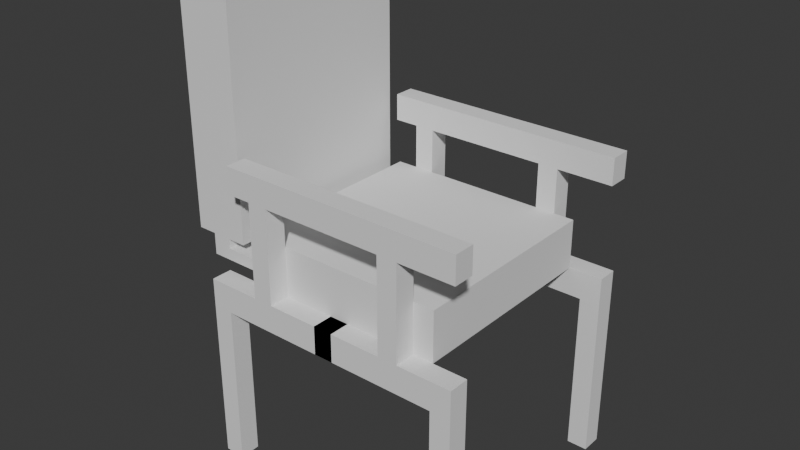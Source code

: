# Source: one_chair_ONE_PIEECCCEEEE_.blend  (saved by Blender 4.4.32; exported with 4.5.12 LTS)
import bpy
from mathutils import Matrix  # noqa: F401  (used for matrix-valued properties, if any)

bpy.ops.wm.read_factory_settings(use_empty=True)
scene = bpy.context.scene
scene.name = 'Scene'

# ---- collections
col_collection = bpy.data.collections.new('Collection'); scene.collection.children.link(col_collection)

# ---- world
world_world = bpy.data.worlds.new('World'); scene.world = world_world
world_world.use_nodes = True; world_world.node_tree.nodes.clear()
_N = world_world.node_tree.nodes; _L = world_world.node_tree.links
n0 = _N.new('ShaderNodeOutputWorld'); n0.name = 'World Output'; n0.location = (300, 300)
n1 = _N.new('ShaderNodeBackground'); n1.name = 'Background'; n1.location = (10, 300)
n1.inputs[0].default_value = (0.05088, 0.05088, 0.05088, 1.0)
_L.new(n1.outputs[0], n0.inputs[0])
n0.is_active_output = True
world_world.color = (0.05088, 0.05088, 0.05088)
world_world.sun_shadow_jitter_overblur = 0.0

# ---- meshes
me_cube_001 = bpy.data.meshes.new('Cube.001')
me_cube_001.from_pydata([(-1.0, -1.0, -0.2434), (-1.0, -1.0, 0.2434), (-1.0, 1.0, -0.2434), (-1.0, 1.0, 0.2434), (1.0, -1.0, -0.2434), (1.0, -1.0, 0.2434), (1.0, 1.0, -0.2434), (1.0, 1.0, 0.2434), (-1.0, -1.0, -0.1335), (-1.0, 1.0, -0.1335), (1.0, 1.0, -0.1335), (1.0, -1.0, -0.1335), (-1.0, -1.0, -0.01812), (1.0, -1.0, -0.01812), (-1.691, -1.0, 0.07837), (-1.691, -1.0, 2.541), (-1.691, 1.0, 0.07837), (-1.691, 1.0, 2.541), (-1.132, -1.0, 0.07837), (-1.132, -1.0, 2.541), (-1.132, 1.0, 2.541), (-1.321, 1.0, 0.07837), (-1.321, 1.0, 2.541), (-1.321, -1.0, 0.07837), (-1.321, -1.0, 2.541), (-1.506, 1.0, 0.07837), (-1.506, -1.0, 2.541), (-1.506, 1.0, 2.541), (-1.506, -1.0, 0.07837), (-1.506, -1.0, -0.1335), (-1.321, -1.0, -0.1335), (-1.321, 1.0, -0.1335), (-1.321, -1.0, -0.01812), (-1.321, 1.0, -0.01812), (-1.506, 1.0, -0.01812), (-1.506, -1.0, -0.01812), (0.0, 1.0, -0.2434), (0.0, 1.0, 0.2434), (0.0, -1.0, -0.2434), (0.0, -1.0, 0.2434), (0.0, -1.0, -0.1335), (0.0, 1.0, -0.1335), (0.0, -1.0, -0.01812), (0.0, 1.0, -0.01812), (0.09504, 1.0, 0.2434), (0.09504, -1.0, -0.2434), (0.09504, 1.0, -0.1335), (0.09504, 1.0, -0.01812), (0.09504, -1.0, 0.2434), (0.09504, -1.0, -0.1335), (0.09504, -1.0, -0.01812), (-0.09504, 1.0, -0.2434), (-0.09504, -1.0, 0.2434), (-0.09504, -1.0, -0.1335), (-0.09504, -1.0, -0.01812), (-0.09504, 1.0, 0.2434), (-0.09504, -1.0, -0.2434), (-0.09504, 1.0, -0.1335), (-0.09504, 1.0, -0.01812), (1.35, 1.206, 0.9396), (1.35, 1.001, 0.9396), (-1.039, 1.001, 0.9396), (-1.039, 1.206, 0.9396), (1.35, 1.206, 0.6779), (1.35, 1.001, 0.6779), (-1.039, 1.001, 0.6779), (-1.039, 1.206, 0.6779), (0.6015, 1.206, 0.9396), (0.6015, 1.001, 0.9396), (-0.6015, 1.206, 0.9396), (0.7976, 1.206, 0.9396), (0.7976, 1.001, 0.9396), (-0.7976, 1.206, 0.9396), (-0.7976, 1.001, 0.9396), (-0.6015, 1.001, 0.9396), (0.6015, 1.206, 0.6779), (0.6015, 1.001, 0.6779), (-0.6015, 1.206, 0.6779), (0.7976, 1.206, 0.6779), (0.7976, 1.001, 0.6779), (-0.7976, 1.206, 0.6779), (0.09504, 1.0, -0.5209), (0.0, 1.0, -0.5209), (-0.09504, -1.0, -0.5209), (0.0, -1.0, -0.5209), (0.09504, -1.0, -0.5209), (-0.09504, 1.0, -0.5209), (-0.7976, 1.001, 0.6779), (-0.6015, 1.001, 0.6779), (0.6015, 1.206, -0.3822), (0.6015, 1.001, -0.3822), (0.6015, 1.001, -0.5209), (0.6015, 1.206, -0.2434), (0.0, 1.0, -0.3822), (-0.09504, 1.0, -0.3822), (-0.09504, -1.0, -0.3822), (0.6015, 1.206, -0.5209), (0.09504, -1.0, -0.3822), (0.09504, 1.0, -0.3822), (0.6015, 1.001, -0.2434), (-0.6015, 1.001, -0.5209), (-0.6015, 1.001, -0.2434), (-0.6015, 1.206, -0.3822), (-0.6015, 1.206, -0.5209), (-0.6015, 1.001, -0.3822), (-0.09504, -1.204, -0.2434), (0.0, -1.204, -0.2434), (-0.6015, 1.206, -0.2434), (0.7976, 1.206, -0.3822), (0.09504, -1.204, -0.2434), (0.7976, 1.001, -0.3822), (0.7976, 1.001, -0.5209), (0.7976, 1.206, -0.2434), (0.7976, 1.206, -0.5209), (-0.09504, -1.204, -0.5209), (0.0, -1.204, -0.5209), (0.09504, -1.204, -0.5209), (0.7976, 1.001, -0.2434), (-0.7976, 1.001, -0.5209), (-0.7976, 1.001, -0.2434), (-0.09504, -1.204, -0.3822), (0.0, -1.204, -0.3822), (0.09504, -1.204, -0.3822), (-0.7976, 1.206, -0.3822), (-0.7976, 1.206, -0.5209), (1.334, -1.0, -0.3822), (1.334, -1.0, -0.5209), (-0.7976, 1.001, -0.3822), (-0.7976, 1.206, -0.2434), (-1.334, -1.0, -0.3822), (-1.334, -1.0, -0.5209), (1.334, -1.0, -0.2434), (1.133, 1.001, -2.137), (-1.334, -1.0, -0.2434), (1.133, 1.206, -2.137), (-1.334, -1.204, -0.3822), (-1.334, -1.204, -0.2434), (-1.133, 1.206, -2.137), (1.334, -1.204, -0.2434), (1.334, -1.204, -0.3822), (-1.133, 1.001, -2.137), (1.334, 1.001, -2.137), (1.334, -1.204, -0.5209), (-1.334, -1.204, -0.5209), (1.334, 1.206, -2.137), (-1.133, -1.204, -0.3822), (-1.133, -1.204, -0.2434), (-1.133, -1.0, -0.2434), (-1.133, -1.0, -0.3822), (-1.133, -1.0, -0.5209), (-1.133, -1.204, -0.5209), (1.133, -1.0, -0.2434), (1.133, -1.0, -0.3822), (1.133, -1.204, -0.3822), (1.133, -1.204, -0.5209), (1.133, -1.204, -0.2434), (1.133, -1.0, -0.5209), (-1.334, 1.001, -2.137), (-1.334, 1.206, -2.137), (1.133, 1.001, -0.5209), (1.133, 1.206, -0.2434), (1.133, 1.206, -0.5209), (1.133, 1.206, -0.3822), (1.133, 1.001, -0.3822), (1.133, 1.001, -0.2434), (-1.133, 1.206, -0.5209), (-1.133, 1.001, -0.5209), (-1.133, 1.001, -0.3822), (-1.133, 1.001, -0.2434), (-1.133, 1.206, -0.2434), (-1.133, 1.206, -0.3822), (-1.334, 1.206, -0.5209), (-1.334, -1.204, -2.137), (-1.334, -1.0, -2.137), (1.334, 1.206, -0.5209), (1.334, 1.206, -0.3822), (1.334, -1.204, -2.137), (1.334, -1.0, -2.137), (-1.133, -1.0, -2.137), (-1.133, -1.204, -2.137), (1.133, -1.204, -2.137), (1.133, -1.0, -2.137), (1.334, 1.206, -0.2434), (-1.334, 1.206, -0.2434), (-1.334, 1.206, -0.3822), (-0.7976, -1.204, -0.2434), (-0.7976, -1.0, -0.3822), (-0.7976, -1.204, -0.5209), (-0.7976, -1.204, -0.3822), (-0.7976, -1.0, -0.2434), (-0.7976, -1.0, -0.5209), (0.7976, -1.0, -0.2434), (0.7976, -1.204, -0.5209), (0.7976, -1.204, -0.2434), (0.7976, -1.0, -0.5209), (0.7976, -1.0, -0.3822), (0.7976, -1.204, -0.3822), (-1.334, 1.001, -0.2434), (1.334, 1.001, -0.2434), (-1.334, 1.001, -0.5209), (-1.334, 1.001, -0.3822), (1.334, 1.001, -0.5209), (1.334, 1.001, -0.3822), (0.09504, 1.206, -0.3822), (0.0, 1.206, -0.3822), (-0.09504, 1.206, -0.3822), (0.09504, 1.206, -0.5209), (0.0, 1.206, -0.5209), (-0.09504, 1.206, -0.5209), (-0.6015, -1.204, -0.2434), (-0.6015, -1.0, -0.3822), (-0.6015, -1.204, -0.5209), (-0.6015, -1.204, -0.3822), (-0.6015, -1.0, -0.2434), (-0.6015, -1.0, -0.5209), (0.6015, -1.0, -0.2434), (0.6015, -1.204, -0.5209), (0.6015, -1.204, -0.2434), (0.6015, -1.0, -0.5209), (0.6015, -1.0, -0.3822), (0.6015, -1.204, -0.3822), (0.09504, 1.206, -0.2434), (0.0, 1.206, -0.2434), (-0.09504, 1.206, -0.2434), (-0.6015, -1.0, 0.6779), (-0.7976, -1.0, 0.6779), (-0.7976, -1.204, 0.6779), (0.7976, -1.0, 0.6779), (0.7976, -1.204, 0.6779), (0.09504, 1.001, -0.2434), (-0.6015, -1.204, 0.6779), (0.6015, -1.0, 0.6779), (0.6015, -1.204, 0.6779), (-0.6015, -1.0, 0.9396), (-0.7976, -1.0, 0.9396), (-0.7976, -1.204, 0.9396), (0.7976, -1.0, 0.9396), (0.7976, -1.204, 0.9396), (-1.506, 1.001, -0.1335), (-0.6015, -1.204, 0.9396), (0.6015, -1.0, 0.9396), (0.6015, -1.204, 0.9396), (-1.132, 1.001, 0.07837), (-1.039, -1.204, 0.6779), (-1.039, -1.0, 0.6779), (1.35, -1.0, 0.6779), (1.35, -1.204, 0.6779), (1.0, 1.001, -0.01812), (-1.0, 1.001, -0.01812), (-1.039, -1.204, 0.9396), (-1.039, -1.0, 0.9396), (1.35, -1.0, 0.9396), (1.35, -1.204, 0.9396)], [], [(12, 1, 3, 248), (47, 44, 7, 247), (247, 7, 5, 13), (54, 52, 1, 12), (229, 6, 4, 45), (55, 3, 1, 52), (56, 53, 8, 0), (6, 10, 11, 4), (229, 46, 10, 6), (0, 8, 9, 2), (53, 54, 12, 8), (10, 247, 13, 11), (46, 47, 247, 10), (8, 9, 248, 12), (14, 15, 17, 16), (21, 22, 20, 242), (242, 20, 19, 18), (28, 26, 15, 14), (21, 23, 18, 242), (27, 17, 15, 26), (20, 22, 24, 19), (33, 31, 30, 32), (18, 19, 24, 23), (25, 27, 22, 21), (16, 17, 27, 25), (16, 25, 28, 14), (22, 27, 26, 24), (23, 24, 26, 28), (238, 31, 30, 29), (34, 33, 31, 238), (32, 35, 29, 30), (35, 34, 238, 29), (28, 25, 34, 35), (23, 28, 35, 32), (25, 21, 33, 34), (21, 23, 32, 33), (30, 8, 12, 32), (12, 248, 33, 32), (248, 9, 31, 33), (30, 8, 9, 31), (57, 58, 43, 41), (49, 50, 42, 40), (51, 57, 41, 36), (45, 49, 40, 38), (44, 37, 39, 48), (83, 114, 115, 84), (50, 48, 39, 42), (58, 55, 37, 43), (13, 5, 48, 50), (7, 44, 48, 5), (4, 11, 49, 45), (11, 13, 50, 49), (41, 43, 47, 46), (36, 41, 46, 229), (77, 80, 72, 69), (43, 37, 44, 47), (248, 3, 55, 58), (2, 51, 56, 0), (2, 9, 57, 51), (9, 248, 58, 57), (40, 42, 54, 53), (38, 40, 53, 56), (37, 55, 52, 39), (42, 39, 52, 54), (94, 86, 82, 93), (78, 70, 59, 63), (107, 128, 80, 77), (86, 82, 84, 83), (82, 81, 85, 84), (76, 79, 71, 68), (67, 68, 71, 70), (205, 223, 92, 89), (101, 107, 77, 88), (72, 80, 66, 62), (98, 97, 85, 81), (87, 88, 74, 73), (93, 98, 81, 82), (71, 79, 64, 60), (95, 94, 86, 83), (56, 51, 94, 95), (103, 100, 118, 124), (36, 93, 98, 229), (229, 45, 97, 98), (148, 129, 133, 147), (51, 36, 93, 94), (64, 63, 59, 60), (223, 51, 99, 92), (80, 66, 65, 87), (146, 136, 135, 145), (66, 62, 61, 65), (51, 94, 90, 99), (74, 69, 72, 73), (77, 69, 67, 75), (74, 68, 67, 69), (73, 72, 62, 61), (119, 101, 88, 87), (81, 98, 104, 100), (121, 115, 114, 120), (122, 116, 115, 121), (109, 122, 121, 106), (106, 121, 120, 105), (98, 229, 101, 104), (229, 221, 107, 101), (79, 78, 63, 64), (174, 201, 141, 144), (161, 174, 144, 134), (38, 106, 105, 56), (45, 109, 106, 38), (92, 99, 76, 75), (84, 115, 116, 85), (151, 131, 125, 152), (130, 143, 135, 129), (94, 86, 91, 90), (208, 205, 89, 96), (129, 135, 136, 133), (131, 138, 139, 125), (99, 90, 110, 117), (91, 96, 113, 111), (125, 139, 142, 126), (171, 165, 137, 158), (149, 130, 129, 148), (147, 133, 136, 146), (154, 142, 139, 153), (124, 118, 166, 165), (155, 138, 131, 151), (104, 101, 119, 127), (86, 208, 96, 91), (96, 89, 108, 113), (90, 91, 111, 110), (145, 135, 143, 150), (100, 104, 127, 118), (199, 171, 158, 157), (152, 125, 126, 156), (153, 139, 138, 155), (159, 161, 134, 132), (188, 145, 150, 187), (189, 147, 146, 185), (190, 149, 148, 186), (185, 146, 145, 188), (186, 148, 147, 189), (187, 150, 149, 190), (196, 153, 155, 193), (195, 152, 156, 194), (194, 156, 154, 192), (193, 155, 151, 191), (192, 154, 153, 196), (191, 151, 152, 195), (113, 108, 162, 161), (166, 199, 157, 140), (132, 134, 144, 141), (117, 110, 163, 164), (112, 117, 164, 160), (137, 140, 157, 158), (118, 127, 167, 166), (110, 111, 159, 163), (127, 119, 168, 167), (128, 123, 170, 169), (108, 112, 160, 162), (111, 113, 161, 159), (179, 172, 173, 178), (119, 128, 169, 168), (123, 124, 165, 170), (181, 177, 176, 180), (126, 177, 181, 156), (201, 159, 132, 141), (149, 178, 173, 130), (150, 179, 178, 149), (130, 173, 172, 143), (143, 172, 179, 150), (156, 181, 180, 154), (102, 103, 124, 123), (142, 176, 177, 126), (107, 102, 123, 128), (165, 166, 140, 137), (154, 180, 176, 142), (211, 187, 190, 214), (210, 186, 189, 213), (209, 185, 188, 212), (214, 190, 186, 210), (229, 36, 222, 221), (212, 188, 187, 211), (215, 191, 195, 219), (216, 192, 196, 220), (222, 223, 205, 204), (218, 194, 192, 216), (219, 195, 194, 218), (220, 196, 193, 217), (168, 169, 183, 197), (166, 167, 200, 199), (170, 165, 171, 184), (162, 160, 182, 175), (163, 159, 201, 202), (189, 225, 224, 213), (198, 202, 175, 182), (200, 197, 183, 184), (164, 163, 202, 198), (199, 200, 184, 171), (36, 51, 223, 222), (221, 222, 204, 203), (122, 212, 211, 116), (45, 213, 209, 109), (85, 214, 210, 97), (109, 209, 212, 122), (97, 210, 213, 45), (116, 211, 214, 85), (120, 220, 217, 105), (95, 219, 218, 83), (83, 218, 216, 114), (105, 217, 215, 56), (114, 216, 220, 120), (56, 215, 219, 95), (87, 73, 61, 65), (221, 203, 102, 107), (99, 117, 79, 76), (206, 81, 100, 103), (70, 71, 60, 59), (117, 112, 78, 79), (78, 75, 67, 70), (203, 206, 103, 102), (112, 92, 75, 78), (76, 68, 74, 88), (128, 119, 87, 80), (89, 92, 112, 108), (169, 170, 184, 183), (191, 227, 228, 193), (160, 164, 198, 182), (161, 162, 175, 174), (202, 201, 174, 175), (215, 231, 227, 191), (203, 204, 207, 206), (217, 232, 231, 215), (185, 226, 225, 189), (82, 81, 206, 207), (193, 228, 232, 217), (213, 224, 230, 209), (209, 230, 226, 185), (235, 249, 243, 226), (233, 234, 235, 239), (241, 237, 236, 240), (233, 239, 241, 240), (86, 82, 207, 208), (230, 239, 235, 226), (225, 234, 233, 224), (231, 240, 236, 227), (167, 168, 197, 200), (230, 232, 241, 239), (228, 237, 241, 232), (204, 205, 208, 207), (231, 224, 233, 240), (243, 249, 250, 244), (245, 251, 252, 246), (234, 250, 249, 235), (225, 244, 250, 234), (226, 243, 244, 225), (237, 252, 251, 236), (236, 251, 245, 227), (227, 245, 246, 228), (228, 246, 252, 237), (88, 77, 75, 76), (230, 224, 231, 232)])
_uv = me_cube_001.uv_layers.new(name='UVMap')
_uv.uv.foreach_set('vector', [0.4907, 0.0, 0.625, 0.0, 0.625, 0.25, 0.4907, 0.25, 0.4907, 0.4375, 0.625, 0.4375, 0.625, 0.5, 0.4907, 0.5, 0.4907, 0.5, 0.625, 0.5, 0.625, 0.75, 0.4907, 0.75, 0.4907, 0.9375, 0.625, 0.9375, 0.625, 1.0, 0.4907, 1.0, 0.3125, 0.5, 0.375, 0.5, 0.375, 0.75, 0.3125, 0.75, 0.8125, 0.5, 0.875, 0.5, 0.875, 0.75, 0.8125, 0.75, 0.375, 0.9375, 0.4315, 0.9375, 0.4315, 1.0, 0.375, 1.0, 0.375, 0.5, 0.4315, 0.5, 0.4315, 0.75, 0.375, 0.75, 0.375, 0.4375, 0.4315, 0.4375, 0.4315, 0.5, 0.375, 0.5, 0.375, 0.0, 0.4315, 0.0, 0.4315, 0.25, 0.375, 0.25, 0.4315, 0.9375, 0.4907, 0.9375, 0.4907, 1.0, 0.4315, 1.0, 0.4315, 0.5, 0.4907, 0.5, 0.4907, 0.75, 0.4315, 0.75, 0.4315, 0.4375, 0.4907, 0.4375, 0.4907, 0.5, 0.4315, 0.5, 0.4315, 0.0, 0.4315, 0.25, 0.4907, 0.25, 0.4907, 0.0, 0.375, 0.0, 0.625, 0.0, 0.625, 0.25, 0.375, 0.25, 0.375, 0.4156, 0.625, 0.4156, 0.625, 0.5, 0.375, 0.5, 0.375, 0.5, 0.625, 0.5, 0.625, 0.75, 0.375, 0.75, 0.375, 0.9172, 0.625, 0.9172, 0.625, 1.0, 0.375, 1.0, 0.2906, 0.5, 0.2906, 0.75, 0.375, 0.75, 0.375, 0.5, 0.7922, 0.5, 0.875, 0.5, 0.875, 0.75, 0.7922, 0.75, 0.625, 0.5, 0.7094, 0.5, 0.7094, 0.75, 0.625, 0.75, 0.2906, 0.5, 0.2906, 0.5, 0.2906, 0.75, 0.2906, 0.75, 0.375, 0.75, 0.625, 0.75, 0.625, 0.8344, 0.375, 0.8344, 0.375, 0.3328, 0.625, 0.3328, 0.625, 0.4156, 0.375, 0.4156, 0.375, 0.25, 0.625, 0.25, 0.625, 0.3328, 0.375, 0.3328, 0.125, 0.5, 0.2078, 0.5, 0.2078, 0.75, 0.125, 0.75, 0.7094, 0.5, 0.7922, 0.5, 0.7922, 0.75, 0.7094, 0.75, 0.375, 0.8344, 0.625, 0.8344, 0.625, 0.9172, 0.375, 0.9172, 0.2078, 0.5, 0.2906, 0.5, 0.2906, 0.75, 0.2078, 0.75, 0.375, 0.3328, 0.375, 0.4156, 0.375, 0.4156, 0.375, 0.3328, 0.375, 0.8344, 0.375, 0.9172, 0.375, 0.9172, 0.375, 0.8344, 0.2078, 0.75, 0.2078, 0.5, 0.2078, 0.5, 0.2078, 0.75, 0.2078, 0.75, 0.2078, 0.5, 0.2078, 0.5, 0.2078, 0.75, 0.375, 0.8344, 0.375, 0.9172, 0.375, 0.9172, 0.375, 0.8344, 0.375, 0.3328, 0.375, 0.4156, 0.375, 0.4156, 0.375, 0.3328, 0.2906, 0.5, 0.2906, 0.75, 0.2906, 0.75, 0.2906, 0.5, 0.375, 0.8344, 0.4315, 1.0, 0.4907, 1.0, 0.375, 0.8344, 0.0, 0.0, 0.0, 0.0, 0.0, 0.0, 0.0, 0.0, 0.0, 0.0, 0.0, 0.0, 0.0, 0.0, 0.0, 0.0, 0.0, 0.0, 0.0, 0.0, 0.0, 0.0, 0.0, 0.0, 0.4315, 0.3125, 0.4907, 0.3125, 0.4907, 0.375, 0.4315, 0.375, 0.4315, 0.8125, 0.4907, 0.8125, 0.4907, 0.875, 0.4315, 0.875, 0.375, 0.3125, 0.4315, 0.3125, 0.4315, 0.375, 0.375, 0.375, 0.375, 0.8125, 0.4315, 0.8125, 0.4315, 0.875, 0.375, 0.875, 0.6875, 0.5, 0.75, 0.5, 0.75, 0.75, 0.6875, 0.75, 0.1875, 0.75, 0.1875, 0.75, 0.25, 0.75, 0.25, 0.75, 0.4907, 0.8125, 0.625, 0.8125, 0.625, 0.875, 0.4907, 0.875, 0.4907, 0.3125, 0.625, 0.3125, 0.625, 0.375, 0.4907, 0.375, 0.4907, 0.75, 0.625, 0.75, 0.625, 0.8125, 0.4907, 0.8125, 0.625, 0.5, 0.6875, 0.5, 0.6875, 0.75, 0.625, 0.75, 0.375, 0.75, 0.4315, 0.75, 0.4315, 0.8125, 0.375, 0.8125, 0.4315, 0.75, 0.4907, 0.75, 0.4907, 0.8125, 0.4315, 0.8125, 0.4315, 0.375, 0.4907, 0.375, 0.4907, 0.4375, 0.4315, 0.4375, 0.375, 0.375, 0.4315, 0.375, 0.4315, 0.4375, 0.375, 0.4375, 0.375, 0.8125, 0.375, 0.8125, 0.375, 0.8125, 0.375, 0.8125, 0.4907, 0.375, 0.625, 0.375, 0.625, 0.4375, 0.4907, 0.4375, 0.4907, 0.25, 0.625, 0.25, 0.625, 0.3125, 0.4907, 0.3125, 0.125, 0.5, 0.1875, 0.5, 0.1875, 0.75, 0.125, 0.75, 0.375, 0.25, 0.4315, 0.25, 0.4315, 0.3125, 0.375, 0.3125, 0.4315, 0.25, 0.4907, 0.25, 0.4907, 0.3125, 0.4315, 0.3125, 0.4315, 0.875, 0.4907, 0.875, 0.4907, 0.9375, 0.4315, 0.9375, 0.375, 0.875, 0.4315, 0.875, 0.4315, 0.9375, 0.375, 0.9375, 0.75, 0.5, 0.8125, 0.5, 0.8125, 0.75, 0.75, 0.75, 0.4907, 0.875, 0.625, 0.875, 0.625, 0.9375, 0.4907, 0.9375, 0.375, 0.3125, 0.375, 0.3125, 0.375, 0.375, 0.375, 0.375, 0.375, 0.9375, 0.375, 0.9375, 0.375, 0.9375, 0.375, 0.9375, 0.375, 0.8125, 0.375, 0.8125, 0.375, 0.8125, 0.375, 0.8125, 0.1875, 0.5, 0.25, 0.5, 0.25, 0.75, 0.1875, 0.75, 0.25, 0.5, 0.3125, 0.5, 0.3125, 0.75, 0.25, 0.75, 0.1875, 0.75, 0.1875, 0.75, 0.1875, 0.75, 0.1875, 0.75, 0.375, 0.9375, 0.375, 0.9375, 0.375, 0.9375, 0.375, 0.9375, 0.375, 0.9375, 0.375, 0.9375, 0.375, 0.9375, 0.375, 0.9375, 0.375, 0.8125, 0.375, 0.8125, 0.375, 0.8125, 0.375, 0.8125, 0.375, 0.8125, 0.375, 0.8125, 0.375, 0.8125, 0.375, 0.8125, 0.3125, 0.5, 0.3125, 0.75, 0.3125, 0.75, 0.3125, 0.5, 0.3125, 0.75, 0.3125, 0.75, 0.3125, 0.75, 0.3125, 0.75, 0.375, 0.375, 0.375, 0.4375, 0.375, 0.4375, 0.375, 0.375, 0.1875, 0.75, 0.1875, 0.75, 0.1875, 0.75, 0.1875, 0.75, 0.1875, 0.75, 0.1875, 0.5, 0.1875, 0.5, 0.1875, 0.75, 0.1875, 0.75, 0.1875, 0.5, 0.1875, 0.5, 0.1875, 0.75, 0.3125, 0.75, 0.3125, 0.75, 0.3125, 0.75, 0.3125, 0.75, 0.375, 0.375, 0.375, 0.375, 0.375, 0.4375, 0.375, 0.4375, 0.3125, 0.5, 0.3125, 0.75, 0.3125, 0.75, 0.3125, 0.5, 0.3125, 0.75, 0.3125, 0.75, 0.3125, 0.75, 0.3125, 0.75, 0.375, 0.3125, 0.375, 0.375, 0.375, 0.375, 0.375, 0.3125, 0.375, 0.9375, 0.375, 0.9375, 0.375, 0.9375, 0.375, 0.9375, 0.375, 0.9375, 0.375, 0.9375, 0.375, 0.9375, 0.375, 0.9375, 0.375, 0.8125, 0.375, 0.8125, 0.375, 0.8125, 0.375, 0.8125, 0.375, 0.8125, 0.375, 0.8125, 0.375, 0.8125, 0.375, 0.8125, 0.375, 0.8125, 0.375, 0.8125, 0.375, 0.8125, 0.375, 0.8125, 0.1875, 0.75, 0.1875, 0.75, 0.1875, 0.75, 0.1875, 0.75, 0.375, 0.8125, 0.375, 0.8125, 0.375, 0.8125, 0.375, 0.8125, 0.0, 0.0, 0.0, 0.0, 0.0, 0.0, 0.0, 0.0, 0.375, 0.8125, 0.375, 0.9375, 0.375, 0.9375, 0.375, 0.8125, 0.375, 0.8125, 0.375, 0.8125, 0.375, 0.8125, 0.375, 0.8125, 0.3125, 0.75, 0.3125, 0.75, 0.3125, 0.75, 0.3125, 0.75, 0.3125, 0.75, 0.3125, 0.75, 0.3125, 0.75, 0.3125, 0.75, 0.375, 0.875, 0.375, 0.875, 0.375, 0.9375, 0.375, 0.9375, 0.375, 0.8125, 0.375, 0.8125, 0.375, 0.875, 0.375, 0.875, 0.375, 0.8125, 0.375, 0.8125, 0.375, 0.875, 0.375, 0.875, 0.375, 0.875, 0.375, 0.875, 0.375, 0.9375, 0.375, 0.9375, 0.3125, 0.75, 0.3125, 0.75, 0.3125, 0.75, 0.3125, 0.75, 0.375, 0.8125, 0.375, 0.8125, 0.375, 0.8125, 0.375, 0.8125, 0.375, 0.9375, 0.375, 0.9375, 0.375, 0.9375, 0.375, 0.9375, 0.1875, 0.75, 0.1875, 0.75, 0.1875, 0.75, 0.1875, 0.75, 0.375, 0.9375, 0.375, 0.9375, 0.375, 0.9375, 0.375, 0.9375, 0.375, 0.875, 0.375, 0.875, 0.375, 0.9375, 0.375, 0.9375, 0.375, 0.8125, 0.375, 0.8125, 0.375, 0.875, 0.375, 0.875, 0.375, 0.9375, 0.375, 0.9375, 0.375, 0.9375, 0.375, 0.9375, 0.25, 0.75, 0.25, 0.75, 0.3125, 0.75, 0.3125, 0.75, 0.1875, 0.75, 0.1875, 0.75, 0.1875, 0.75, 0.1875, 0.75, 0.3125, 0.75, 0.3125, 0.75, 0.3125, 0.75, 0.3125, 0.75, 0.1875, 0.75, 0.1875, 0.75, 0.1875, 0.75, 0.1875, 0.75, 0.375, 0.9375, 0.375, 0.9375, 0.375, 0.9375, 0.375, 0.9375, 0.3125, 0.75, 0.3125, 0.75, 0.3125, 0.75, 0.3125, 0.75, 0.1875, 0.75, 0.1875, 0.75, 0.1875, 0.75, 0.1875, 0.75, 0.1875, 0.75, 0.1875, 0.75, 0.1875, 0.75, 0.1875, 0.75, 0.1875, 0.75, 0.1875, 0.75, 0.1875, 0.75, 0.1875, 0.75, 0.1875, 0.75, 0.1875, 0.75, 0.1875, 0.75, 0.1875, 0.75, 0.375, 0.8125, 0.375, 0.8125, 0.375, 0.8125, 0.375, 0.8125, 0.3125, 0.75, 0.3125, 0.75, 0.3125, 0.75, 0.3125, 0.75, 0.375, 0.8125, 0.375, 0.8125, 0.375, 0.8125, 0.375, 0.8125, 0.375, 0.9375, 0.375, 0.9375, 0.375, 0.9375, 0.375, 0.9375, 0.3125, 0.75, 0.3125, 0.75, 0.3125, 0.75, 0.3125, 0.75, 0.375, 0.9375, 0.375, 0.9375, 0.375, 0.9375, 0.375, 0.9375, 0.3125, 0.75, 0.3125, 0.75, 0.3125, 0.75, 0.3125, 0.75, 0.1875, 0.75, 0.1875, 0.75, 0.1875, 0.75, 0.1875, 0.75, 0.375, 0.9375, 0.375, 0.9375, 0.375, 0.9375, 0.375, 0.9375, 0.1875, 0.75, 0.1875, 0.75, 0.1875, 0.75, 0.1875, 0.75, 0.375, 0.8125, 0.375, 0.8125, 0.375, 0.8125, 0.375, 0.8125, 0.3125, 0.75, 0.3125, 0.75, 0.3125, 0.75, 0.3125, 0.75, 0.3125, 0.75, 0.3125, 0.75, 0.3125, 0.75, 0.3125, 0.75, 0.1875, 0.75, 0.1875, 0.75, 0.1875, 0.75, 0.1875, 0.75, 0.375, 0.9375, 0.375, 0.9375, 0.375, 0.9375, 0.375, 0.9375, 0.1875, 0.75, 0.1875, 0.75, 0.1875, 0.75, 0.1875, 0.75, 0.375, 0.8125, 0.375, 0.8125, 0.375, 0.8125, 0.375, 0.8125, 0.375, 0.8125, 0.375, 0.8125, 0.375, 0.8125, 0.375, 0.8125, 0.3125, 0.75, 0.3125, 0.75, 0.3125, 0.75, 0.3125, 0.75, 0.375, 0.8125, 0.375, 0.8125, 0.375, 0.8125, 0.375, 0.8125, 0.3125, 0.75, 0.3125, 0.75, 0.3125, 0.75, 0.3125, 0.75, 0.3125, 0.75, 0.3125, 0.75, 0.3125, 0.75, 0.3125, 0.75, 0.375, 0.9375, 0.375, 0.9375, 0.375, 0.9375, 0.375, 0.9375, 0.1875, 0.75, 0.1875, 0.75, 0.1875, 0.75, 0.1875, 0.75, 0.1875, 0.75, 0.1875, 0.75, 0.1875, 0.75, 0.1875, 0.75, 0.375, 0.9375, 0.375, 0.9375, 0.375, 0.9375, 0.375, 0.9375, 0.375, 0.9375, 0.375, 0.9375, 0.375, 0.9375, 0.375, 0.9375, 0.1875, 0.75, 0.1875, 0.75, 0.1875, 0.75, 0.1875, 0.75, 0.375, 0.9375, 0.375, 0.9375, 0.375, 0.9375, 0.375, 0.9375, 0.3125, 0.75, 0.3125, 0.75, 0.3125, 0.75, 0.3125, 0.75, 0.1875, 0.75, 0.1875, 0.75, 0.1875, 0.75, 0.1875, 0.75, 0.1875, 0.75, 0.1875, 0.75, 0.1875, 0.75, 0.1875, 0.75, 0.375, 0.9375, 0.375, 0.9375, 0.375, 0.9375, 0.375, 0.9375, 0.3125, 0.75, 0.3125, 0.75, 0.3125, 0.75, 0.3125, 0.75, 0.3125, 0.75, 0.3125, 0.75, 0.3125, 0.75, 0.3125, 0.75, 0.1875, 0.75, 0.1875, 0.75, 0.1875, 0.75, 0.1875, 0.75, 0.3125, 0.75, 0.3125, 0.75, 0.3125, 0.75, 0.3125, 0.75, 0.375, 0.8125, 0.375, 0.8125, 0.375, 0.8125, 0.375, 0.8125, 0.375, 0.9375, 0.375, 0.9375, 0.375, 0.9375, 0.375, 0.9375, 0.1875, 0.75, 0.1875, 0.75, 0.1875, 0.75, 0.1875, 0.75, 0.3125, 0.75, 0.3125, 0.75, 0.3125, 0.75, 0.3125, 0.75, 0.375, 0.8125, 0.375, 0.8125, 0.375, 0.8125, 0.375, 0.8125, 0.375, 0.8125, 0.375, 0.8125, 0.375, 0.8125, 0.375, 0.8125, 0.1875, 0.75, 0.1875, 0.75, 0.1875, 0.75, 0.1875, 0.75, 0.1875, 0.75, 0.1875, 0.75, 0.1875, 0.75, 0.1875, 0.75, 0.1875, 0.75, 0.1875, 0.75, 0.1875, 0.75, 0.1875, 0.75, 0.3125, 0.75, 0.3125, 0.75, 0.3125, 0.75, 0.3125, 0.75, 0.3125, 0.75, 0.3125, 0.75, 0.3125, 0.75, 0.3125, 0.75, 0.3125, 0.75, 0.3125, 0.75, 0.3125, 0.75, 0.3125, 0.75, 0.375, 0.8125, 0.375, 0.8125, 0.375, 0.8125, 0.375, 0.8125, 0.1875, 0.75, 0.1875, 0.75, 0.1875, 0.75, 0.1875, 0.75, 0.375, 0.8125, 0.375, 0.8125, 0.375, 0.8125, 0.375, 0.8125, 0.1875, 0.75, 0.1875, 0.75, 0.1875, 0.75, 0.1875, 0.75, 0.375, 0.8125, 0.375, 0.8125, 0.375, 0.8125, 0.375, 0.8125, 0.3125, 0.75, 0.3125, 0.75, 0.3125, 0.75, 0.3125, 0.75, 0.375, 0.9375, 0.375, 0.9375, 0.375, 0.9375, 0.375, 0.9375, 0.3125, 0.75, 0.3125, 0.75, 0.3125, 0.75, 0.3125, 0.75, 0.3125, 0.75, 0.3125, 0.75, 0.3125, 0.75, 0.3125, 0.75, 0.375, 0.8125, 0.375, 0.8125, 0.375, 0.8125, 0.375, 0.8125, 0.3125, 0.75, 0.3125, 0.75, 0.3125, 0.75, 0.3125, 0.75, 0.375, 0.8125, 0.375, 0.875, 0.375, 0.875, 0.375, 0.8125, 0.375, 0.8125, 0.375, 0.8125, 0.375, 0.8125, 0.375, 0.8125, 0.1875, 0.75, 0.1875, 0.75, 0.1875, 0.75, 0.1875, 0.75, 0.375, 0.9375, 0.375, 0.9375, 0.375, 0.9375, 0.375, 0.9375, 0.375, 0.875, 0.375, 0.9375, 0.375, 0.9375, 0.375, 0.875, 0.1875, 0.75, 0.1875, 0.75, 0.1875, 0.75, 0.1875, 0.75, 0.1875, 0.75, 0.1875, 0.75, 0.1875, 0.75, 0.1875, 0.75, 0.375, 0.9375, 0.375, 0.9375, 0.375, 0.9375, 0.375, 0.9375, 0.375, 0.8125, 0.375, 0.8125, 0.375, 0.8125, 0.375, 0.8125, 0.3125, 0.75, 0.3125, 0.75, 0.3125, 0.75, 0.3125, 0.75, 0.375, 0.8125, 0.375, 0.8125, 0.375, 0.8125, 0.375, 0.8125, 0.375, 0.9375, 0.375, 0.9375, 0.375, 0.9375, 0.375, 0.9375, 0.1875, 0.75, 0.1875, 0.75, 0.1875, 0.75, 0.1875, 0.75, 0.3125, 0.75, 0.3125, 0.75, 0.3125, 0.75, 0.3125, 0.75, 0.1875, 0.75, 0.1875, 0.75, 0.1875, 0.75, 0.1875, 0.75, 0.3125, 0.75, 0.3125, 0.75, 0.3125, 0.75, 0.3125, 0.75, 0.1875, 0.75, 0.1875, 0.75, 0.1875, 0.75, 0.1875, 0.75, 0.3125, 0.75, 0.3125, 0.75, 0.3125, 0.75, 0.3125, 0.75, 0.375, 0.875, 0.375, 0.9375, 0.375, 0.9375, 0.375, 0.875, 0.375, 0.8125, 0.375, 0.875, 0.375, 0.875, 0.375, 0.8125, 0.375, 0.8125, 0.375, 0.8125, 0.375, 0.8125, 0.375, 0.8125, 0.375, 0.8125, 0.375, 0.8125, 0.375, 0.8125, 0.375, 0.8125, 0.3125, 0.75, 0.3125, 0.75, 0.3125, 0.75, 0.3125, 0.75, 0.375, 0.8125, 0.375, 0.8125, 0.375, 0.8125, 0.375, 0.8125, 0.3125, 0.75, 0.3125, 0.75, 0.3125, 0.75, 0.3125, 0.75, 0.3125, 0.75, 0.3125, 0.75, 0.3125, 0.75, 0.3125, 0.75, 0.375, 0.9375, 0.375, 0.9375, 0.375, 0.9375, 0.375, 0.9375, 0.1875, 0.75, 0.1875, 0.75, 0.1875, 0.75, 0.1875, 0.75, 0.1875, 0.75, 0.1875, 0.75, 0.1875, 0.75, 0.1875, 0.75, 0.375, 0.9375, 0.375, 0.9375, 0.375, 0.9375, 0.375, 0.9375, 0.375, 0.9375, 0.375, 0.9375, 0.375, 0.9375, 0.375, 0.9375, 0.1875, 0.75, 0.1875, 0.75, 0.1875, 0.75, 0.1875, 0.75, 0.3125, 0.75, 0.3125, 0.75, 0.3125, 0.75, 0.3125, 0.75, 0.375, 0.8125, 0.375, 0.8125, 0.375, 0.8125, 0.375, 0.8125, 0.1875, 0.75, 0.1875, 0.75, 0.1875, 0.75, 0.1875, 0.75, 0.3125, 0.75, 0.3125, 0.75, 0.3125, 0.75, 0.3125, 0.75, 0.375, 0.9375, 0.375, 0.9375, 0.375, 0.9375, 0.375, 0.9375, 0.375, 0.9375, 0.375, 0.9375, 0.375, 0.9375, 0.375, 0.9375, 0.375, 0.9375, 0.375, 0.9375, 0.375, 0.9375, 0.375, 0.9375, 0.375, 0.8125, 0.375, 0.8125, 0.375, 0.8125, 0.375, 0.8125, 0.375, 0.9375, 0.375, 0.9375, 0.375, 0.9375, 0.375, 0.9375, 0.0, 0.0, 0.0, 0.0, 0.0, 0.0, 0.0, 0.0, 0.375, 0.8125, 0.375, 0.8125, 0.375, 0.8125, 0.375, 0.8125, 0.375, 0.9375, 0.375, 0.9375, 0.375, 0.9375, 0.375, 0.9375, 0.375, 0.8125, 0.375, 0.8125, 0.375, 0.8125, 0.375, 0.8125, 0.375, 0.9375, 0.375, 0.9375, 0.375, 0.9375, 0.375, 0.9375, 0.375, 0.9375, 0.375, 0.9375, 0.375, 0.9375, 0.375, 0.9375, 0.375, 0.9375, 0.375, 0.9375, 0.375, 0.9375, 0.375, 0.9375, 0.1875, 0.75, 0.1875, 0.75, 0.1875, 0.75, 0.1875, 0.75, 0.1875, 0.75, 0.1875, 0.75, 0.1875, 0.75, 0.1875, 0.75, 0.375, 0.8125, 0.375, 0.875, 0.375, 0.875, 0.375, 0.8125, 0.375, 0.9375, 0.375, 0.9375, 0.375, 0.9375, 0.375, 0.9375, 0.375, 0.8125, 0.375, 0.8125, 0.375, 0.8125, 0.375, 0.8125, 0.25, 0.75, 0.3125, 0.75, 0.3125, 0.75, 0.25, 0.75, 0.375, 0.9375, 0.375, 0.9375, 0.375, 0.9375, 0.375, 0.9375, 0.375, 0.8125, 0.375, 0.8125, 0.375, 0.8125, 0.375, 0.8125, 0.375, 0.8125, 0.375, 0.8125, 0.375, 0.8125, 0.375, 0.8125, 0.375, 0.8125, 0.375, 0.8125, 0.375, 0.8125, 0.375, 0.8125, 0.375, 0.8125, 0.375, 0.8125, 0.375, 0.8125, 0.375, 0.8125, 0.375, 0.9375, 0.375, 0.9375, 0.375, 0.9375, 0.375, 0.9375, 0.375, 0.8125, 0.375, 0.8125, 0.375, 0.9375, 0.375, 0.9375, 0.1875, 0.75, 0.25, 0.75, 0.25, 0.75, 0.1875, 0.75, 0.375, 0.8125, 0.375, 0.8125, 0.375, 0.8125, 0.375, 0.8125, 0.3125, 0.75, 0.3125, 0.75, 0.3125, 0.75, 0.3125, 0.75, 0.1875, 0.75, 0.1875, 0.75, 0.1875, 0.75, 0.1875, 0.75, 0.3125, 0.75, 0.3125, 0.75, 0.3125, 0.75, 0.3125, 0.75, 0.0, 0.0, 0.0, 0.0, 0.0, 0.0, 0.0, 0.0, 0.375, 0.9375, 0.375, 0.9375, 0.375, 0.9375, 0.375, 0.9375, 0.375, 0.875, 0.375, 0.9375, 0.375, 0.9375, 0.375, 0.875, 0.0, 0.0, 0.0, 0.0, 0.0, 0.0, 0.0, 0.0, 0.375, 0.8125, 0.375, 0.8125, 0.375, 0.8125, 0.375, 0.8125, 0.375, 0.9375, 0.375, 0.9375, 0.375, 0.9375, 0.375, 0.9375, 0.375, 0.8125, 0.375, 0.8125, 0.375, 0.8125, 0.375, 0.8125, 0.3125, 0.75, 0.3125, 0.75, 0.3125, 0.75, 0.3125, 0.75, 0.375, 0.8125, 0.375, 0.8125, 0.375, 0.8125, 0.375, 0.8125, 0.375, 0.9375, 0.375, 0.9375, 0.375, 0.9375, 0.375, 0.9375, 0.1875, 0.75, 0.1875, 0.75, 0.1875, 0.75, 0.1875, 0.75, 0.375, 0.9375, 0.375, 0.9375, 0.375, 0.9375, 0.375, 0.9375, 0.375, 0.9375, 0.375, 0.9375, 0.375, 0.9375, 0.375, 0.9375, 0.0, 0.0, 0.0, 0.0, 0.375, 0.9375, 0.0, 0.0, 0.0, 0.0, 0.0, 0.0, 0.375, 0.9375, 0.0, 0.0])
me_cube_001.update()

# ---- objects
ob_cube = bpy.data.objects.new('Cube', me_cube_001)

# ---- transforms, parenting, visibility, modifiers, constraints
ob_cube.location = (0.0, 0.0, 1.901)

# ---- collection membership
col_collection.objects.link(ob_cube)

# ---- scene / render settings (as saved in the file)
scene.frame_start = 1; scene.frame_end = 250; scene.frame_set(1)
scene.render.engine = 'BLENDER_EEVEE_NEXT'
bpy.context.view_layer.update()

# ---- added for rendering (the .blend has no active camera and no usable light): camera, sun
cam_auto = bpy.data.cameras.new('AutoCamera')
cam_auto.lens = 50.0
cam_auto.sensor_width = 36.0
cam_auto.clip_end = 1000.0
ob_auto_camera = bpy.data.objects.new('AutoCamera', cam_auto)
scene.collection.objects.link(ob_auto_camera)
ob_auto_camera.location = (5.45252, -6.74698, 6.60143)
ob_auto_camera.rotation_euler = (1.09748, -7.21219e-08, 0.694738)
scene.camera = ob_auto_camera
light_auto_sun = bpy.data.lights.new('AutoSun', 'SUN')
light_auto_sun.energy = 3.0
light_auto_sun.angle = 0.0523599
ob_auto_sun = bpy.data.objects.new('AutoSun', light_auto_sun)
scene.collection.objects.link(ob_auto_sun)
ob_auto_sun.rotation_euler = (0.872665, 0.174533, 0.523599)
bpy.context.view_layer.update()
